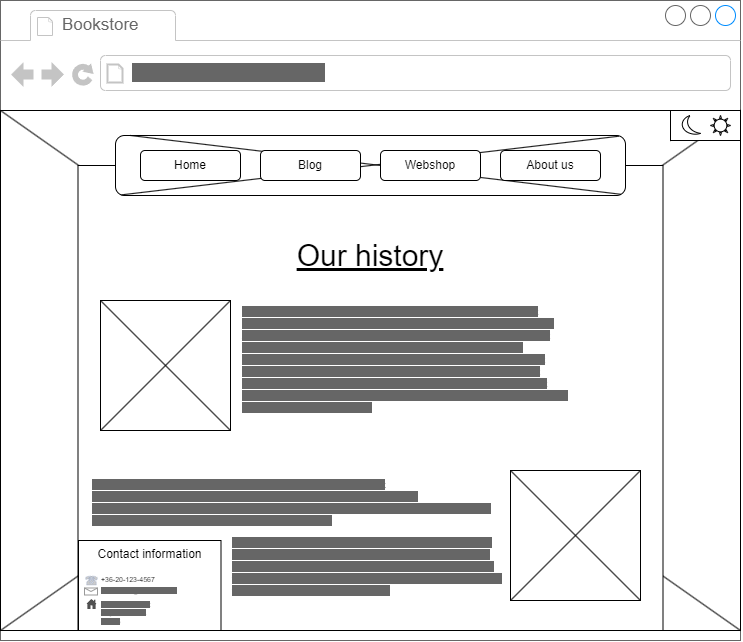

The diagram above was exported from draw.io. Its source (the exported page's mxGraphModel, read from the mxfile embedded in the PNG):
<mxGraphModel dx="1235" dy="740" grid="1" gridSize="10" guides="1" tooltips="1" connect="1" arrows="1" fold="1" page="1" pageScale="1" pageWidth="1100" pageHeight="850" background="none" math="0" shadow="0">
  <root>
    <mxCell id="0" />
    <mxCell id="1" parent="0" />
    <mxCell id="ZNkZt2BZPGhR_4YF77qX-10" value="" style="strokeWidth=1;shadow=0;dashed=0;align=center;html=1;shape=mxgraph.mockup.containers.browserWindow;rSize=0;strokeColor=#666666;strokeColor2=#008cff;strokeColor3=#c4c4c4;mainText=,;recursiveResize=0;" parent="1" vertex="1">
      <mxGeometry x="130" y="100" width="740" height="640" as="geometry" />
    </mxCell>
    <mxCell id="ZNkZt2BZPGhR_4YF77qX-11" value="Bookstore" style="strokeWidth=1;shadow=0;dashed=0;align=center;html=1;shape=mxgraph.mockup.containers.anchor;fontSize=17;fontColor=#666666;align=left;whiteSpace=wrap;" parent="ZNkZt2BZPGhR_4YF77qX-10" vertex="1">
      <mxGeometry x="60" y="12" width="110" height="26" as="geometry" />
    </mxCell>
    <mxCell id="ZNkZt2BZPGhR_4YF77qX-12" value="&lt;span style=&quot;background-color: rgb(102, 102, 102);&quot;&gt;https://www.example.com&lt;/span&gt;" style="strokeWidth=1;shadow=0;dashed=0;align=center;html=1;shape=mxgraph.mockup.containers.anchor;rSize=0;fontSize=17;fontColor=#666666;align=left;" parent="ZNkZt2BZPGhR_4YF77qX-10" vertex="1">
      <mxGeometry x="130" y="60" width="250" height="26" as="geometry" />
    </mxCell>
    <mxCell id="ZNkZt2BZPGhR_4YF77qX-13" value="" style="rounded=0;whiteSpace=wrap;html=1;" parent="ZNkZt2BZPGhR_4YF77qX-10" vertex="1">
      <mxGeometry y="110" width="740" height="520" as="geometry" />
    </mxCell>
    <mxCell id="ZNkZt2BZPGhR_4YF77qX-14" value="" style="endArrow=none;html=1;rounded=0;entryX=1;entryY=0;entryDx=0;entryDy=0;exitX=0;exitY=1;exitDx=0;exitDy=0;" parent="ZNkZt2BZPGhR_4YF77qX-10" source="ZNkZt2BZPGhR_4YF77qX-33" target="ZNkZt2BZPGhR_4YF77qX-13" edge="1">
      <mxGeometry width="50" height="50" relative="1" as="geometry">
        <mxPoint x="350" y="420" as="sourcePoint" />
        <mxPoint x="400" y="370" as="targetPoint" />
      </mxGeometry>
    </mxCell>
    <mxCell id="ZNkZt2BZPGhR_4YF77qX-15" value="" style="endArrow=none;html=1;rounded=0;entryX=0;entryY=0;entryDx=0;entryDy=0;exitX=1;exitY=1;exitDx=0;exitDy=0;" parent="ZNkZt2BZPGhR_4YF77qX-10" source="ZNkZt2BZPGhR_4YF77qX-13" target="ZNkZt2BZPGhR_4YF77qX-13" edge="1">
      <mxGeometry width="50" height="50" relative="1" as="geometry">
        <mxPoint x="350" y="420" as="sourcePoint" />
        <mxPoint x="400" y="370" as="targetPoint" />
      </mxGeometry>
    </mxCell>
    <mxCell id="ZNkZt2BZPGhR_4YF77qX-34" value="" style="endArrow=none;html=1;rounded=0;entryX=1;entryY=0;entryDx=0;entryDy=0;exitX=0;exitY=1;exitDx=0;exitDy=0;" parent="ZNkZt2BZPGhR_4YF77qX-10" source="ZNkZt2BZPGhR_4YF77qX-13" target="ZNkZt2BZPGhR_4YF77qX-33" edge="1">
      <mxGeometry width="50" height="50" relative="1" as="geometry">
        <mxPoint x="130" y="630" as="sourcePoint" />
        <mxPoint x="870" y="210" as="targetPoint" />
      </mxGeometry>
    </mxCell>
    <mxCell id="ZNkZt2BZPGhR_4YF77qX-16" value="" style="rounded=0;whiteSpace=wrap;html=1;" parent="ZNkZt2BZPGhR_4YF77qX-10" vertex="1">
      <mxGeometry x="77.5" y="165" width="585" height="465" as="geometry" />
    </mxCell>
    <mxCell id="ZNkZt2BZPGhR_4YF77qX-19" value="" style="rounded=1;whiteSpace=wrap;html=1;" parent="ZNkZt2BZPGhR_4YF77qX-10" vertex="1">
      <mxGeometry x="115" y="135" width="510" height="60" as="geometry" />
    </mxCell>
    <mxCell id="ZNkZt2BZPGhR_4YF77qX-20" value="" style="endArrow=none;html=1;rounded=0;entryX=0.987;entryY=0.012;entryDx=0;entryDy=0;exitX=0.012;exitY=0.989;exitDx=0;exitDy=0;entryPerimeter=0;exitPerimeter=0;" parent="ZNkZt2BZPGhR_4YF77qX-10" source="ZNkZt2BZPGhR_4YF77qX-19" target="ZNkZt2BZPGhR_4YF77qX-19" edge="1">
      <mxGeometry width="50" height="50" relative="1" as="geometry">
        <mxPoint x="400" y="360" as="sourcePoint" />
        <mxPoint x="450" y="310" as="targetPoint" />
      </mxGeometry>
    </mxCell>
    <mxCell id="ZNkZt2BZPGhR_4YF77qX-21" value="" style="endArrow=none;html=1;rounded=0;entryX=0;entryY=0;entryDx=0;entryDy=0;exitX=0.991;exitY=0.98;exitDx=0;exitDy=0;exitPerimeter=0;" parent="ZNkZt2BZPGhR_4YF77qX-10" source="ZNkZt2BZPGhR_4YF77qX-19" edge="1">
      <mxGeometry width="50" height="50" relative="1" as="geometry">
        <mxPoint x="495" y="180" as="sourcePoint" />
        <mxPoint x="130.00000000000017" y="135" as="targetPoint" />
      </mxGeometry>
    </mxCell>
    <mxCell id="ZNkZt2BZPGhR_4YF77qX-22" value="Home" style="rounded=1;whiteSpace=wrap;html=1;" parent="ZNkZt2BZPGhR_4YF77qX-10" vertex="1">
      <mxGeometry x="140" y="150" width="100" height="30" as="geometry" />
    </mxCell>
    <mxCell id="ZNkZt2BZPGhR_4YF77qX-23" value="Blog" style="rounded=1;whiteSpace=wrap;html=1;" parent="ZNkZt2BZPGhR_4YF77qX-10" vertex="1">
      <mxGeometry x="260" y="150" width="100" height="30" as="geometry" />
    </mxCell>
    <mxCell id="ZNkZt2BZPGhR_4YF77qX-26" value="Webshop" style="rounded=1;whiteSpace=wrap;html=1;" parent="ZNkZt2BZPGhR_4YF77qX-10" vertex="1">
      <mxGeometry x="380" y="150" width="100" height="30" as="geometry" />
    </mxCell>
    <mxCell id="ZNkZt2BZPGhR_4YF77qX-31" value="About us" style="rounded=1;whiteSpace=wrap;html=1;" parent="ZNkZt2BZPGhR_4YF77qX-10" vertex="1">
      <mxGeometry x="500" y="150" width="100" height="30" as="geometry" />
    </mxCell>
    <mxCell id="ZNkZt2BZPGhR_4YF77qX-33" value="" style="rounded=0;whiteSpace=wrap;html=1;" parent="ZNkZt2BZPGhR_4YF77qX-10" vertex="1">
      <mxGeometry x="670" y="110" width="70" height="30" as="geometry" />
    </mxCell>
    <mxCell id="ZNkZt2BZPGhR_4YF77qX-36" value="" style="verticalLabelPosition=bottom;verticalAlign=top;html=1;shape=mxgraph.basic.moon" parent="ZNkZt2BZPGhR_4YF77qX-10" vertex="1">
      <mxGeometry x="680" y="115" width="20" height="20" as="geometry" />
    </mxCell>
    <mxCell id="ZNkZt2BZPGhR_4YF77qX-37" value="" style="verticalLabelPosition=bottom;verticalAlign=top;html=1;shape=mxgraph.basic.sun" parent="ZNkZt2BZPGhR_4YF77qX-10" vertex="1">
      <mxGeometry x="710" y="115" width="20" height="20" as="geometry" />
    </mxCell>
    <mxCell id="aVpiYsMYMwe3Tgz7oXU2-8" value="" style="group" vertex="1" connectable="0" parent="ZNkZt2BZPGhR_4YF77qX-10">
      <mxGeometry x="78" y="540" width="142.5" height="90" as="geometry" />
    </mxCell>
    <mxCell id="aVpiYsMYMwe3Tgz7oXU2-1" value="Contact information&lt;div&gt;&lt;br/&gt;&lt;/div&gt;" style="rounded=0;whiteSpace=wrap;html=1;verticalAlign=top;" vertex="1" parent="aVpiYsMYMwe3Tgz7oXU2-8">
      <mxGeometry width="142.5" height="90" as="geometry" />
    </mxCell>
    <mxCell id="aVpiYsMYMwe3Tgz7oXU2-2" value="" style="fontColor=#0066CC;verticalAlign=top;verticalLabelPosition=bottom;labelPosition=center;align=center;html=1;outlineConnect=0;fillColor=#CCCCCC;strokeColor=#6881B3;gradientColor=none;gradientDirection=north;strokeWidth=2;shape=mxgraph.networks.phone_1;" vertex="1" parent="aVpiYsMYMwe3Tgz7oXU2-8">
      <mxGeometry x="7" y="35.5" width="12" height="9" as="geometry" />
    </mxCell>
    <mxCell id="aVpiYsMYMwe3Tgz7oXU2-3" value="+36-20-123-4567" style="text;html=1;align=left;verticalAlign=middle;whiteSpace=wrap;rounded=0;fontSize=7;" vertex="1" parent="aVpiYsMYMwe3Tgz7oXU2-8">
      <mxGeometry x="21" y="32.5" width="63" height="15" as="geometry" />
    </mxCell>
    <mxCell id="aVpiYsMYMwe3Tgz7oXU2-4" value="" style="verticalLabelPosition=bottom;shadow=0;dashed=0;align=center;html=1;verticalAlign=top;strokeWidth=1;shape=mxgraph.mockup.misc.mail2;strokeColor=#999999;" vertex="1" parent="aVpiYsMYMwe3Tgz7oXU2-8">
      <mxGeometry x="6" y="47.5" width="13" height="7" as="geometry" />
    </mxCell>
    <mxCell id="aVpiYsMYMwe3Tgz7oXU2-5" value="&lt;font style=&quot;background-color: rgb(102, 102, 102);&quot; color=&quot;#666666&quot;&gt;bookstore@domain.com&lt;/font&gt;" style="text;html=1;align=left;verticalAlign=middle;whiteSpace=wrap;rounded=0;fontSize=7;" vertex="1" parent="aVpiYsMYMwe3Tgz7oXU2-8">
      <mxGeometry x="21" y="43.5" width="83" height="15" as="geometry" />
    </mxCell>
    <mxCell id="aVpiYsMYMwe3Tgz7oXU2-6" value="" style="sketch=0;pointerEvents=1;shadow=0;dashed=0;html=1;strokeColor=none;fillColor=#505050;labelPosition=center;verticalLabelPosition=bottom;verticalAlign=top;outlineConnect=0;align=center;shape=mxgraph.office.concepts.home;" vertex="1" parent="aVpiYsMYMwe3Tgz7oXU2-8">
      <mxGeometry x="8" y="58.5" width="10" height="10" as="geometry" />
    </mxCell>
    <mxCell id="aVpiYsMYMwe3Tgz7oXU2-7" value="&lt;font color=&quot;#666666&quot; style=&quot;font-size: 7px; background-color: rgb(102, 102, 102);&quot;&gt;123 Main Street&lt;br&gt;Anytown, USA&lt;br&gt;12345&lt;/font&gt;" style="text;html=1;align=left;verticalAlign=middle;whiteSpace=wrap;rounded=0;fontSize=7;" vertex="1" parent="aVpiYsMYMwe3Tgz7oXU2-8">
      <mxGeometry x="21" y="56.5" width="81" height="33.5" as="geometry" />
    </mxCell>
    <mxCell id="aVpiYsMYMwe3Tgz7oXU2-15" value="" style="group" vertex="1" connectable="0" parent="ZNkZt2BZPGhR_4YF77qX-10">
      <mxGeometry x="100" y="300" width="130" height="130" as="geometry" />
    </mxCell>
    <mxCell id="aVpiYsMYMwe3Tgz7oXU2-10" value="" style="rounded=0;whiteSpace=wrap;html=1;" vertex="1" parent="aVpiYsMYMwe3Tgz7oXU2-15">
      <mxGeometry width="130" height="130" as="geometry" />
    </mxCell>
    <mxCell id="aVpiYsMYMwe3Tgz7oXU2-11" value="" style="endArrow=none;html=1;rounded=0;exitX=0;exitY=0;exitDx=0;exitDy=0;entryX=1;entryY=1;entryDx=0;entryDy=0;" edge="1" parent="aVpiYsMYMwe3Tgz7oXU2-15" source="aVpiYsMYMwe3Tgz7oXU2-10" target="aVpiYsMYMwe3Tgz7oXU2-10">
      <mxGeometry width="50" height="50" relative="1" as="geometry">
        <mxPoint x="390" y="200" as="sourcePoint" />
        <mxPoint x="440" y="150" as="targetPoint" />
      </mxGeometry>
    </mxCell>
    <mxCell id="aVpiYsMYMwe3Tgz7oXU2-12" value="" style="endArrow=none;html=1;rounded=0;exitX=0;exitY=1;exitDx=0;exitDy=0;entryX=1;entryY=0;entryDx=0;entryDy=0;" edge="1" parent="aVpiYsMYMwe3Tgz7oXU2-15" source="aVpiYsMYMwe3Tgz7oXU2-10" target="aVpiYsMYMwe3Tgz7oXU2-10">
      <mxGeometry width="50" height="50" relative="1" as="geometry">
        <mxPoint x="220" y="170" as="sourcePoint" />
        <mxPoint x="270" y="120" as="targetPoint" />
      </mxGeometry>
    </mxCell>
    <mxCell id="aVpiYsMYMwe3Tgz7oXU2-16" value="" style="group" vertex="1" connectable="0" parent="ZNkZt2BZPGhR_4YF77qX-10">
      <mxGeometry x="510" y="470" width="130" height="130" as="geometry" />
    </mxCell>
    <mxCell id="aVpiYsMYMwe3Tgz7oXU2-17" value="" style="rounded=0;whiteSpace=wrap;html=1;" vertex="1" parent="aVpiYsMYMwe3Tgz7oXU2-16">
      <mxGeometry width="130" height="130" as="geometry" />
    </mxCell>
    <mxCell id="aVpiYsMYMwe3Tgz7oXU2-18" value="" style="endArrow=none;html=1;rounded=0;exitX=0;exitY=0;exitDx=0;exitDy=0;entryX=1;entryY=1;entryDx=0;entryDy=0;" edge="1" parent="aVpiYsMYMwe3Tgz7oXU2-16" source="aVpiYsMYMwe3Tgz7oXU2-17" target="aVpiYsMYMwe3Tgz7oXU2-17">
      <mxGeometry width="50" height="50" relative="1" as="geometry">
        <mxPoint x="390" y="200" as="sourcePoint" />
        <mxPoint x="440" y="150" as="targetPoint" />
      </mxGeometry>
    </mxCell>
    <mxCell id="aVpiYsMYMwe3Tgz7oXU2-19" value="" style="endArrow=none;html=1;rounded=0;exitX=0;exitY=1;exitDx=0;exitDy=0;entryX=1;entryY=0;entryDx=0;entryDy=0;" edge="1" parent="aVpiYsMYMwe3Tgz7oXU2-16" source="aVpiYsMYMwe3Tgz7oXU2-17" target="aVpiYsMYMwe3Tgz7oXU2-17">
      <mxGeometry width="50" height="50" relative="1" as="geometry">
        <mxPoint x="220" y="170" as="sourcePoint" />
        <mxPoint x="270" y="120" as="targetPoint" />
      </mxGeometry>
    </mxCell>
    <mxCell id="aVpiYsMYMwe3Tgz7oXU2-20" value="Our history" style="text;html=1;align=center;verticalAlign=middle;whiteSpace=wrap;rounded=0;fontSize=30;fontStyle=4" vertex="1" parent="ZNkZt2BZPGhR_4YF77qX-10">
      <mxGeometry x="255" y="240" width="230" height="30" as="geometry" />
    </mxCell>
    <mxCell id="aVpiYsMYMwe3Tgz7oXU2-21" value="&lt;span style=&quot;background-color: rgb(102, 102, 102);&quot;&gt;Lorem ipsum dolor sit amet, consectetur adipiscing elit. Quisque sit &lt;br style=&quot;font-size: 10px;&quot;&gt;amet massa metus. Praesent ac tincidunt ante. Donec at dictum tellus. &lt;br style=&quot;font-size: 10px;&quot;&gt;Aenean vitae nisi eu nisl pulvinar pretium vel sed orci. Nunc imperdiet &lt;br style=&quot;font-size: 10px;&quot;&gt;luctus suscipit. Phasellus ac euismod diam, sed ultricies metus. &lt;br style=&quot;font-size: 10px;&quot;&gt;Praesent sodales aliquam lobortis. Donec velit enim, pellentesque at &lt;br style=&quot;font-size: 10px;&quot;&gt;ornare ac, feugiat sed nibh. Suspendisse varius convallis massa, at &lt;br style=&quot;font-size: 10px;&quot;&gt;placerat ante rutrum et. Class aptent taciti sociosqu ad litora torquent&lt;br style=&quot;font-size: 10px;&quot;&gt; per conubia nostra, per inceptos himenaeos. Suspendisse potenti. Mauris&lt;br style=&quot;font-size: 10px;&quot;&gt; lacinia luctus est non sagittis.&lt;/span&gt;&lt;div style=&quot;font-size: 10px;&quot;&gt;&lt;br style=&quot;font-size: 10px;&quot;&gt;&lt;/div&gt;" style="text;html=1;align=left;verticalAlign=middle;whiteSpace=wrap;rounded=0;fontSize=10;fontColor=#666666;labelBackgroundColor=default;" vertex="1" parent="ZNkZt2BZPGhR_4YF77qX-10">
      <mxGeometry x="240" y="300" width="410" height="130" as="geometry" />
    </mxCell>
    <mxCell id="aVpiYsMYMwe3Tgz7oXU2-22" value="&lt;span style=&quot;background-color: rgb(102, 102, 102);&quot;&gt;&lt;br&gt;&lt;span style=&quot;&quot;&gt;Integer aliquet tellus nec mi semper sodales. In nisi ante, luctus sit&lt;/span&gt;&lt;br&gt;&lt;span style=&quot;&quot;&gt;amet feugiat et, molestie nec tortor. Nam nec neque lorem. Donec rutrum,&lt;/span&gt;&lt;br&gt;&lt;span style=&quot;&quot;&gt;dolor vel convallis tempus, nulla erat dignissim leo, blandit bibendum&amp;nbsp;&lt;/span&gt;&lt;span style=&quot;&quot;&gt;nibh nunc eget diam. Mauris venenatis bibendum feugiat. Suspendisse sed.&lt;/span&gt;&lt;/span&gt;&lt;p&gt;&lt;/p&gt;" style="text;whiteSpace=wrap;html=1;fontSize=10;fontColor=#666666;labelBackgroundColor=default;" vertex="1" parent="ZNkZt2BZPGhR_4YF77qX-10">
      <mxGeometry x="90" y="460" width="417.5" height="70" as="geometry" />
    </mxCell>
    <mxCell id="aVpiYsMYMwe3Tgz7oXU2-23" value="&lt;span style=&quot;background-color: rgb(102, 102, 102);&quot;&gt;Donec et lorem non diam vehicula vehicula. Nulla placerat, libero quis commodo cursus, augue nibh rhoncus odio, vel dignissim tellus nulla in ui. Etiam convallis magna in feugiat finibus. Sed tellus lorem, porttitor lobortis tortor et, sollicitudin tempor diam. Mauris in eleifend mi.&amp;nbsp;&lt;/span&gt;" style="text;whiteSpace=wrap;html=1;fontSize=10;fontColor=#666666;labelBackgroundColor=default;" vertex="1" parent="ZNkZt2BZPGhR_4YF77qX-10">
      <mxGeometry x="230" y="530" width="277.5" height="80" as="geometry" />
    </mxCell>
  </root>
</mxGraphModel>